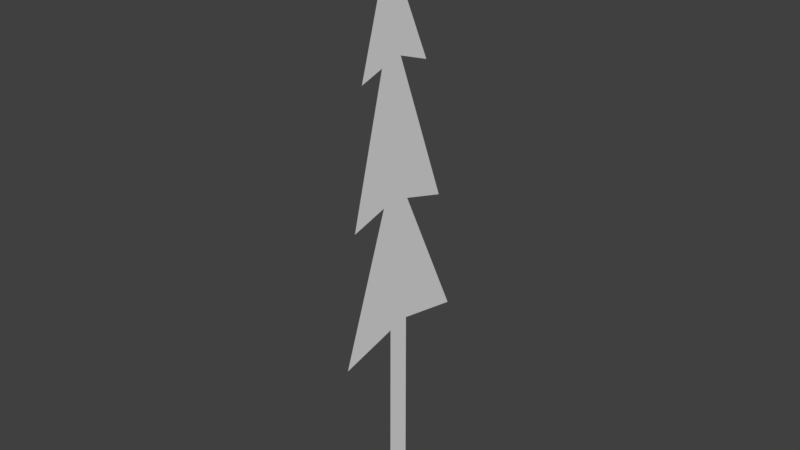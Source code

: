 # Source: flat_tree_plane.blend  (saved by Blender 2.78.0; exported with 4.5.12 LTS)
import bpy
from mathutils import Matrix  # noqa: F401  (used for matrix-valued properties, if any)

bpy.ops.wm.read_factory_settings(use_empty=True)
scene = bpy.context.scene
scene.name = 'Scene'

# ---- collections
col_collection_1 = bpy.data.collections.new('Collection 1'); scene.collection.children.link(col_collection_1)

# ---- world
world_world = bpy.data.worlds.new('World'); scene.world = world_world
world_world.color = (0.05088, 0.05088, 0.05088)
world_world.use_sun_shadow = False
world_world.sun_shadow_jitter_overblur = 0.0
world_world.cycles.sampling_method = 'MANUAL'

# ---- meshes
me_plane = bpy.data.meshes.new('Plane')
me_plane.from_pydata([(-0.001023, 0.0316, 1.557e-07), (-0.001023, 0.2212, 1.557e-07), (-4.744, 0.05391, 7.528e-07), (-1.464, 0.7357, 3.368e-07), (-2.453, 0.5976, 4.422e-07), (-1.569, 0.2212, 9.537e-07), (-2.559, 0.2307, 1.859e-06), (-3.633, 0.1581, 1.859e-06), (-3.538, 0.4317, 1.875e-06), (-4.213, 0.1271, 1.859e-06), (-4.265, 0.2535, 1.858e-06), (-4.287, -0.1151, 1.874e-06), (-4.223, -0.02042, 1.87e-06), (-3.529, -0.2317, 1.847e-06), (-3.592, -0.03154, 1.859e-06), (-2.486, -0.3275, 1.838e-06), (-2.57, -0.02206, 1.855e-06), (-1.422, -0.4318, 9.146e-07), (-1.538, 0.04213, 9.537e-07)], [], [(2, 11, 12, 13, 14, 15, 16, 17, 18, 0, 1, 5, 3, 6, 4, 7, 8, 9, 10)])
_uv = me_plane.uv_layers.new(name='UVMap')
_uv.uv.foreach_set('vector', [0.02553, 0.9991, 0.02553, 0.9991, 0.02553, 0.9991, 0.02553, 0.9991, 0.02553, 0.9991, 0.02553, 0.9991, 0.02553, 0.9991, 0.02553, 0.9991, 0.02553, 0.9991, 0.02553, 0.9991, 0.02553, 0.9991, 0.02553, 0.9991, 0.02553, 0.9991, 0.02553, 0.9991, 0.02553, 0.9991, 0.02553, 0.9991, 0.02553, 0.9991, 0.02553, 0.9991, 0.02553, 0.9991])
me_plane.use_remesh_preserve_volume = False
me_plane.use_remesh_preserve_attributes = False
me_plane.use_mirror_vertex_groups = False
me_plane.update()

# ---- objects
ob_plane = bpy.data.objects.new('Plane', me_plane)

# ---- transforms, parenting, visibility, modifiers, constraints
ob_plane.location = (0.0, 0.0, 0.0)
ob_plane.rotation_euler = (-1.344e-07, 1.571, 0.0)
ob_plane.lineart.crease_threshold = 0.0

# ---- collection membership
col_collection_1.objects.link(ob_plane)

# ---- scene / render settings (as saved in the file)
scene.frame_start = 1; scene.frame_end = 250; scene.frame_set(1)
scene.render.engine = 'BLENDER_EEVEE_NEXT'
scene.render.resolution_percentage = 50
scene.render.dither_intensity = 0.0
scene.cycles.use_denoising = False
scene.cycles.samples = 128
scene.cycles.sampling_pattern = 'TABULATED_SOBOL'
scene.cycles.light_sampling_threshold = 0.0
scene.cycles.use_adaptive_sampling = False
scene.cycles.use_light_tree = False
scene.cycles.blur_glossy = 0.0
scene.cycles.sample_clamp_indirect = 0.0
scene.view_settings.view_transform = 'Standard'
bpy.context.view_layer.update()

# ---- added for rendering (the .blend has no active camera and no usable light): camera, sun
cam_auto = bpy.data.cameras.new('AutoCamera')
cam_auto.lens = 50.0
cam_auto.sensor_width = 36.0
cam_auto.clip_end = 1000.0
ob_auto_camera = bpy.data.objects.new('AutoCamera', cam_auto)
scene.collection.objects.link(ob_auto_camera)
ob_auto_camera.location = (4.5196, -5.27158, 5.98835)
ob_auto_camera.rotation_euler = (1.09748, -7.21219e-08, 0.694738)
scene.camera = ob_auto_camera
light_auto_sun = bpy.data.lights.new('AutoSun', 'SUN')
light_auto_sun.energy = 3.0
light_auto_sun.angle = 0.0523599
ob_auto_sun = bpy.data.objects.new('AutoSun', light_auto_sun)
scene.collection.objects.link(ob_auto_sun)
ob_auto_sun.rotation_euler = (0.872665, 0.174533, 0.523599)
bpy.context.view_layer.update()
